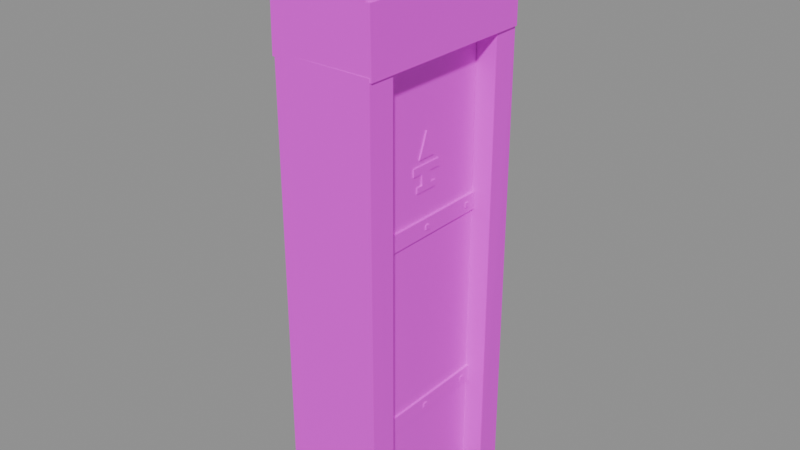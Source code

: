 # Source: wall.stone.forge_shutter.blend  (saved by Blender 5.2.45; exported with 4.5.12 LTS)
import bpy
from mathutils import Matrix  # noqa: F401  (used for matrix-valued properties, if any)

bpy.ops.wm.read_factory_settings(use_empty=True)
scene = bpy.context.scene
scene.name = 'Scene'

# ---- images (referenced by path relative to the original .blend; pixels are not part of the script)
import os
ASSET_DIR = os.environ.get("B2B_ASSET_DIR", "")  # directory of the original .blend (textures are referenced by path, not embedded)
HERE = os.path.dirname(os.path.abspath(__file__))  # packed textures are extracted next to this script under _unpacked/

def load_image(name, relpath, width, height, colorspace="sRGB"):
    """Load a texture the original file referenced (path relative to the .blend, or extracted next to this script)."""
    p = next((c for c in (os.path.join(HERE, relpath), os.path.join(ASSET_DIR, relpath)) if relpath and os.path.exists(c)), "")
    if p:
        img = bpy.data.images.load(p, check_existing=True)
        img.name = name
    else:  # same state as the original file: an image datablock whose file is absent (Cycles renders it pink)
        img = bpy.data.images.new(name, width, height)
        img.source = "FILE"
        img.filepath = "//" + (relpath or name)
    img.colorspace_settings.name = colorspace
    return img
img_palette_png = load_image('palette.png', 'palette.png', 1024, 1024, 'sRGB')

# ---- materials (node trees are filled in below, after node groups)
mat_palette = bpy.data.materials.new('palette')

# ---- material node trees
mat_palette.use_nodes = True; mat_palette.node_tree.nodes.clear()
_N = mat_palette.node_tree.nodes; _L = mat_palette.node_tree.links
n0 = _N.new('ShaderNodeBsdfPrincipled'); n0.name = 'Principled BSDF'; n0.location = (-200, 100)
n0.inputs[10].default_value = 0.005
n1 = _N.new('ShaderNodeOutputMaterial'); n1.name = 'Material Output'; n1.location = (200, 100)
n2 = _N.new('ShaderNodeTexImage'); n2.name = 'Image Texture'; n2.location = (0, 0)
n2.image = img_palette_png
n2.interpolation = 'Closest'
_L.new(n0.outputs[0], n1.inputs[0])
_L.new(n2.outputs[0], n0.inputs[0])
n1.is_active_output = True

# ---- meshes
me_wall_stone_forge_shutter = bpy.data.meshes.new('wall.stone.forge_shutter')
me_wall_stone_forge_shutter.from_pydata([(-0.2594, -0.36, -0.0007031), (-0.2595, -0.3597, 2.42), (-0.2629, -0.4966, -0.001114), (-0.2596, -0.5011, 2.421), (0.2592, -0.359, -0.001043), (0.2628, -0.3569, 2.421), (0.2583, -0.4967, 0.001731), (0.2635, -0.5003, 2.42), (-0.2603, 0.3587, 0.001977), (-0.2594, 0.3616, 2.421), (-0.2636, 0.5035, -0.0002214), (-0.2627, 0.4972, 2.422), (0.2638, 0.3572, 5.444e-05), (0.2573, 0.3637, 2.42), (0.2599, 0.503, -0.000164), (0.2597, 0.4998, 2.418), (-0.2719, -0.5014, 2.398), (-0.2661, -0.5025, 2.718), (-0.2698, 0.496, 2.401), (-0.2715, 0.5029, 2.721), (0.2727, -0.4977, 2.401), (0.2714, -0.5012, 2.72), (0.2699, 0.4981, 2.4), (0.2661, 0.5014, 2.722), (-0.2526, -0.4978, 2.721), (-0.253, -0.497, 3.001), (-0.2539, 0.4983, 2.72), (-0.2489, 0.5021, 3.002), (0.2502, -0.5017, 2.719), (0.2469, -0.4997, 2.999), (0.2501, 0.4976, 2.72), (0.25, 0.4976, 2.998)], [], [(0, 2, 3, 1), (4, 5, 7, 6), (0, 1, 5, 4), (2, 6, 7, 3), (0, 4, 6, 2), (1, 3, 7, 5), (8, 9, 11, 10), (12, 14, 15, 13), (8, 12, 13, 9), (10, 11, 15, 14), (8, 10, 14, 12), (9, 13, 15, 11), (16, 17, 19, 18), (20, 22, 23, 21), (16, 20, 21, 17), (18, 19, 23, 22), (16, 18, 22, 20), (17, 21, 23, 19), (24, 25, 27, 26), (28, 30, 31, 29), (24, 28, 29, 25), (26, 27, 31, 30), (24, 26, 30, 28), (25, 29, 31, 27)])
_uv = me_wall_stone_forge_shutter.uv_layers.new(name='UVMap')
_uv.uv.foreach_set('vector', [0.6875, 0.8333, 0.6875, 0.8333, 0.6875, 0.8333, 0.6875, 0.8333, 0.6875, 0.8333, 0.6875, 0.8333, 0.6875, 0.8333, 0.6875, 0.8333, 0.5625, 0.8333, 0.5625, 0.8333, 0.5625, 0.8333, 0.5625, 0.8333, 0.5625, 0.8333, 0.5625, 0.8333, 0.5625, 0.8333, 0.5625, 0.8333, 0.5625, 0.8333, 0.5625, 0.8333, 0.5625, 0.8333, 0.5625, 0.8333, 0.4375, 0.8333, 0.4375, 0.8333, 0.4375, 0.8333, 0.4375, 0.8333, 0.6875, 0.8333, 0.6875, 0.8333, 0.6875, 0.8333, 0.6875, 0.8333, 0.6875, 0.8333, 0.6875, 0.8333, 0.6875, 0.8333, 0.6875, 0.8333, 0.5625, 0.8333, 0.5625, 0.8333, 0.5625, 0.8333, 0.5625, 0.8333, 0.5625, 0.8333, 0.5625, 0.8333, 0.5625, 0.8333, 0.5625, 0.8333, 0.5625, 0.8333, 0.5625, 0.8333, 0.5625, 0.8333, 0.5625, 0.8333, 0.4375, 0.8333, 0.4375, 0.8333, 0.4375, 0.8333, 0.4375, 0.8333, 0.6875, 0.8333, 0.6875, 0.8333, 0.6875, 0.8333, 0.6875, 0.8333, 0.6875, 0.8333, 0.6875, 0.8333, 0.6875, 0.8333, 0.6875, 0.8333, 0.5625, 0.8333, 0.5625, 0.8333, 0.5625, 0.8333, 0.5625, 0.8333, 0.5625, 0.8333, 0.5625, 0.8333, 0.5625, 0.8333, 0.5625, 0.8333, 0.5625, 0.8333, 0.5625, 0.8333, 0.5625, 0.8333, 0.5625, 0.8333, 0.4375, 0.8333, 0.4375, 0.8333, 0.4375, 0.8333, 0.4375, 0.8333, 0.6875, 0.8333, 0.6875, 0.8333, 0.6875, 0.8333, 0.6875, 0.8333, 0.6875, 0.8333, 0.6875, 0.8333, 0.6875, 0.8333, 0.6875, 0.8333, 0.5625, 0.8333, 0.5625, 0.8333, 0.5625, 0.8333, 0.5625, 0.8333, 0.5625, 0.8333, 0.5625, 0.8333, 0.5625, 0.8333, 0.5625, 0.8333, 0.5625, 0.8333, 0.5625, 0.8333, 0.5625, 0.8333, 0.5625, 0.8333, 0.4375, 0.8333, 0.4375, 0.8333, 0.4375, 0.8333, 0.4375, 0.8333])
me_wall_stone_forge_shutter.materials.append(mat_palette)
me_wall_stone_forge_shutter.update()
me_shutter = bpy.data.meshes.new('shutter')
me_shutter.from_pydata([(-0.148, -0.3584, 0.000253), (-0.1521, -0.3574, 2.4), (-0.1527, 0.3575, 4.938e-05), (-0.1474, 0.3578, 2.4), (0.1526, -0.3586, -0.001281), (0.1482, -0.3604, 2.4), (0.1491, 0.3596, 0.000449), (0.148, 0.3604, 2.399), (-0.162, -0.36, 0.5), (-0.162, -0.36, 0.59), (-0.162, 0.36, 0.5), (-0.162, 0.36, 0.59), (0.162, -0.36, 0.5), (0.162, -0.36, 0.59), (0.162, 0.36, 0.5), (0.162, 0.36, 0.59), (-0.168, -0.312, 0.533), (-0.168, -0.312, 0.557), (-0.168, -0.288, 0.533), (-0.168, -0.288, 0.557), (0.168, -0.312, 0.533), (0.168, -0.312, 0.557), (0.168, -0.288, 0.533), (0.168, -0.288, 0.557), (-0.168, -0.012, 0.533), (-0.168, -0.012, 0.557), (-0.168, 0.012, 0.533), (-0.168, 0.012, 0.557), (0.168, -0.012, 0.533), (0.168, -0.012, 0.557), (0.168, 0.012, 0.533), (0.168, 0.012, 0.557), (-0.168, 0.288, 0.533), (-0.168, 0.288, 0.557), (-0.168, 0.312, 0.533), (-0.168, 0.312, 0.557), (0.168, 0.288, 0.533), (0.168, 0.288, 0.557), (0.168, 0.312, 0.533), (0.168, 0.312, 0.557), (-0.162, -0.36, 1.5), (-0.162, -0.36, 1.59), (-0.162, 0.36, 1.5), (-0.162, 0.36, 1.59), (0.162, -0.36, 1.5), (0.162, -0.36, 1.59), (0.162, 0.36, 1.5), (0.162, 0.36, 1.59), (-0.168, -0.312, 1.533), (-0.168, -0.312, 1.557), (-0.168, -0.288, 1.533), (-0.168, -0.288, 1.557), (0.168, -0.312, 1.533), (0.168, -0.312, 1.557), (0.168, -0.288, 1.533), (0.168, -0.288, 1.557), (-0.168, -0.012, 1.533), (-0.168, -0.012, 1.557), (-0.168, 0.012, 1.533), (-0.168, 0.012, 1.557), (0.168, -0.012, 1.533), (0.168, -0.012, 1.557), (0.168, 0.012, 1.533), (0.168, 0.012, 1.557), (-0.168, 0.288, 1.533), (-0.168, 0.288, 1.557), (-0.168, 0.312, 1.533), (-0.168, 0.312, 1.557), (0.168, 0.288, 1.533), (0.168, 0.288, 1.557), (0.168, 0.312, 1.533), (0.168, 0.312, 1.557), (-0.156, -0.09, 1.82), (-0.156, -0.09, 1.86), (-0.156, 0.09, 1.82), (-0.156, 0.09, 1.86), (-0.148, -0.09, 1.82), (-0.148, -0.09, 1.86), (-0.148, 0.09, 1.82), (-0.148, 0.09, 1.86), (-0.156, -0.03, 1.76), (-0.156, -0.03, 1.82), (-0.156, 0.03, 1.76), (-0.156, 0.03, 1.82), (-0.148, -0.03, 1.76), (-0.148, -0.03, 1.82), (-0.148, 0.03, 1.76), (-0.148, 0.03, 1.82), (-0.156, -0.065, 1.73), (-0.156, -0.065, 1.76), (-0.156, 0.065, 1.73), (-0.156, 0.065, 1.76), (-0.148, -0.065, 1.73), (-0.148, -0.065, 1.76), (-0.148, 0.065, 1.73), (-0.148, 0.065, 1.76), (-0.156, -0.05, 1.89), (-0.156, 0.05, 1.89), (-0.156, 0.02, 1.96), (-0.156, 0.0, 2.02), (-0.156, -0.025, 1.95), (-0.148, -0.05, 1.89), (-0.148, 0.05, 1.89), (-0.148, 0.02, 1.96), (-0.148, 0.0, 2.02), (-0.148, -0.025, 1.95), (0.148, -0.09, 1.82), (0.148, -0.09, 1.86), (0.148, 0.09, 1.82), (0.148, 0.09, 1.86), (0.156, -0.09, 1.82), (0.156, -0.09, 1.86), (0.156, 0.09, 1.82), (0.156, 0.09, 1.86), (0.148, -0.03, 1.76), (0.148, -0.03, 1.82), (0.148, 0.03, 1.76), (0.148, 0.03, 1.82), (0.156, -0.03, 1.76), (0.156, -0.03, 1.82), (0.156, 0.03, 1.76), (0.156, 0.03, 1.82), (0.148, -0.065, 1.73), (0.148, -0.065, 1.76), (0.148, 0.065, 1.73), (0.148, 0.065, 1.76), (0.156, -0.065, 1.73), (0.156, -0.065, 1.76), (0.156, 0.065, 1.73), (0.156, 0.065, 1.76), (0.148, -0.05, 1.89), (0.148, 0.05, 1.89), (0.148, 0.02, 1.96), (0.148, 0.0, 2.02), (0.148, -0.025, 1.95), (0.156, -0.05, 1.89), (0.156, 0.05, 1.89), (0.156, 0.02, 1.96), (0.156, 0.0, 2.02), (0.156, -0.025, 1.95)], [], [(0, 1, 3, 2), (4, 6, 7, 5), (0, 4, 5, 1), (2, 3, 7, 6), (0, 2, 6, 4), (1, 5, 7, 3), (8, 9, 11, 10), (12, 14, 15, 13), (8, 12, 13, 9), (10, 11, 15, 14), (8, 10, 14, 12), (9, 13, 15, 11), (16, 17, 19, 18), (20, 22, 23, 21), (16, 20, 21, 17), (18, 19, 23, 22), (16, 18, 22, 20), (17, 21, 23, 19), (24, 25, 27, 26), (28, 30, 31, 29), (24, 28, 29, 25), (26, 27, 31, 30), (24, 26, 30, 28), (25, 29, 31, 27), (32, 33, 35, 34), (36, 38, 39, 37), (32, 36, 37, 33), (34, 35, 39, 38), (32, 34, 38, 36), (33, 37, 39, 35), (40, 41, 43, 42), (44, 46, 47, 45), (40, 44, 45, 41), (42, 43, 47, 46), (40, 42, 46, 44), (41, 45, 47, 43), (48, 49, 51, 50), (52, 54, 55, 53), (48, 52, 53, 49), (50, 51, 55, 54), (48, 50, 54, 52), (49, 53, 55, 51), (56, 57, 59, 58), (60, 62, 63, 61), (56, 60, 61, 57), (58, 59, 63, 62), (56, 58, 62, 60), (57, 61, 63, 59), (64, 65, 67, 66), (68, 70, 71, 69), (64, 68, 69, 65), (66, 67, 71, 70), (64, 66, 70, 68), (65, 69, 71, 67), (72, 73, 75, 74), (76, 78, 79, 77), (72, 76, 77, 73), (74, 75, 79, 78), (72, 74, 78, 76), (73, 77, 79, 75), (80, 81, 83, 82), (84, 86, 87, 85), (80, 84, 85, 81), (82, 83, 87, 86), (80, 82, 86, 84), (81, 85, 87, 83), (88, 89, 91, 90), (92, 94, 95, 93), (88, 92, 93, 89), (90, 91, 95, 94), (88, 90, 94, 92), (89, 93, 95, 91), (96, 100, 99, 98, 97), (105, 101, 102, 103, 104), (96, 97, 102, 101), (97, 98, 103, 102), (98, 99, 104, 103), (99, 100, 105, 104), (100, 96, 101, 105), (106, 107, 109, 108), (110, 112, 113, 111), (106, 110, 111, 107), (108, 109, 113, 112), (106, 108, 112, 110), (107, 111, 113, 109), (114, 115, 117, 116), (118, 120, 121, 119), (114, 118, 119, 115), (116, 117, 121, 120), (114, 116, 120, 118), (115, 119, 121, 117), (122, 123, 125, 124), (126, 128, 129, 127), (122, 126, 127, 123), (124, 125, 129, 128), (122, 124, 128, 126), (123, 127, 129, 125), (130, 134, 133, 132, 131), (139, 135, 136, 137, 138), (130, 131, 136, 135), (131, 132, 137, 136), (132, 133, 138, 137), (133, 134, 139, 138), (134, 130, 135, 139)])
_uv = me_shutter.uv_layers.new(name='UVMap')
_uv.uv.foreach_set('vector', [0.5625, 0.8333, 0.5625, 0.8333, 0.5625, 0.8333, 0.5625, 0.8333, 0.5625, 0.8333, 0.5625, 0.8333, 0.5625, 0.8333, 0.5625, 0.8333, 0.3125, 0.8333, 0.3125, 0.8333, 0.3125, 0.8333, 0.3125, 0.8333, 0.3125, 0.8333, 0.3125, 0.8333, 0.3125, 0.8333, 0.3125, 0.8333, 0.3125, 0.8333, 0.3125, 0.8333, 0.3125, 0.8333, 0.3125, 0.8333, 0.1875, 0.8333, 0.1875, 0.8333, 0.1875, 0.8333, 0.1875, 0.8333, 0.5625, 0.2778, 0.5625, 0.2778, 0.5625, 0.2778, 0.5625, 0.2778, 0.5625, 0.2778, 0.5625, 0.2778, 0.5625, 0.2778, 0.5625, 0.2778, 0.5625, 0.2778, 0.5625, 0.2778, 0.5625, 0.2778, 0.5625, 0.2778, 0.5625, 0.2778, 0.5625, 0.2778, 0.5625, 0.2778, 0.5625, 0.2778, 0.5625, 0.2778, 0.5625, 0.2778, 0.5625, 0.2778, 0.5625, 0.2778, 0.4375, 0.2778, 0.4375, 0.2778, 0.4375, 0.2778, 0.4375, 0.2778, 0.5625, 0.2778, 0.5625, 0.2778, 0.5625, 0.2778, 0.5625, 0.2778, 0.5625, 0.2778, 0.5625, 0.2778, 0.5625, 0.2778, 0.5625, 0.2778, 0.4375, 0.2778, 0.4375, 0.2778, 0.4375, 0.2778, 0.4375, 0.2778, 0.4375, 0.2778, 0.4375, 0.2778, 0.4375, 0.2778, 0.4375, 0.2778, 0.4375, 0.2778, 0.4375, 0.2778, 0.4375, 0.2778, 0.4375, 0.2778, 0.3125, 0.2778, 0.3125, 0.2778, 0.3125, 0.2778, 0.3125, 0.2778, 0.5625, 0.2778, 0.5625, 0.2778, 0.5625, 0.2778, 0.5625, 0.2778, 0.5625, 0.2778, 0.5625, 0.2778, 0.5625, 0.2778, 0.5625, 0.2778, 0.4375, 0.2778, 0.4375, 0.2778, 0.4375, 0.2778, 0.4375, 0.2778, 0.4375, 0.2778, 0.4375, 0.2778, 0.4375, 0.2778, 0.4375, 0.2778, 0.4375, 0.2778, 0.4375, 0.2778, 0.4375, 0.2778, 0.4375, 0.2778, 0.3125, 0.2778, 0.3125, 0.2778, 0.3125, 0.2778, 0.3125, 0.2778, 0.5625, 0.2778, 0.5625, 0.2778, 0.5625, 0.2778, 0.5625, 0.2778, 0.5625, 0.2778, 0.5625, 0.2778, 0.5625, 0.2778, 0.5625, 0.2778, 0.4375, 0.2778, 0.4375, 0.2778, 0.4375, 0.2778, 0.4375, 0.2778, 0.4375, 0.2778, 0.4375, 0.2778, 0.4375, 0.2778, 0.4375, 0.2778, 0.4375, 0.2778, 0.4375, 0.2778, 0.4375, 0.2778, 0.4375, 0.2778, 0.3125, 0.2778, 0.3125, 0.2778, 0.3125, 0.2778, 0.3125, 0.2778, 0.5625, 0.2778, 0.5625, 0.2778, 0.5625, 0.2778, 0.5625, 0.2778, 0.5625, 0.2778, 0.5625, 0.2778, 0.5625, 0.2778, 0.5625, 0.2778, 0.5625, 0.2778, 0.5625, 0.2778, 0.5625, 0.2778, 0.5625, 0.2778, 0.5625, 0.2778, 0.5625, 0.2778, 0.5625, 0.2778, 0.5625, 0.2778, 0.5625, 0.2778, 0.5625, 0.2778, 0.5625, 0.2778, 0.5625, 0.2778, 0.4375, 0.2778, 0.4375, 0.2778, 0.4375, 0.2778, 0.4375, 0.2778, 0.5625, 0.2778, 0.5625, 0.2778, 0.5625, 0.2778, 0.5625, 0.2778, 0.5625, 0.2778, 0.5625, 0.2778, 0.5625, 0.2778, 0.5625, 0.2778, 0.4375, 0.2778, 0.4375, 0.2778, 0.4375, 0.2778, 0.4375, 0.2778, 0.4375, 0.2778, 0.4375, 0.2778, 0.4375, 0.2778, 0.4375, 0.2778, 0.4375, 0.2778, 0.4375, 0.2778, 0.4375, 0.2778, 0.4375, 0.2778, 0.3125, 0.2778, 0.3125, 0.2778, 0.3125, 0.2778, 0.3125, 0.2778, 0.5625, 0.2778, 0.5625, 0.2778, 0.5625, 0.2778, 0.5625, 0.2778, 0.5625, 0.2778, 0.5625, 0.2778, 0.5625, 0.2778, 0.5625, 0.2778, 0.4375, 0.2778, 0.4375, 0.2778, 0.4375, 0.2778, 0.4375, 0.2778, 0.4375, 0.2778, 0.4375, 0.2778, 0.4375, 0.2778, 0.4375, 0.2778, 0.4375, 0.2778, 0.4375, 0.2778, 0.4375, 0.2778, 0.4375, 0.2778, 0.3125, 0.2778, 0.3125, 0.2778, 0.3125, 0.2778, 0.3125, 0.2778, 0.5625, 0.2778, 0.5625, 0.2778, 0.5625, 0.2778, 0.5625, 0.2778, 0.5625, 0.2778, 0.5625, 0.2778, 0.5625, 0.2778, 0.5625, 0.2778, 0.4375, 0.2778, 0.4375, 0.2778, 0.4375, 0.2778, 0.4375, 0.2778, 0.4375, 0.2778, 0.4375, 0.2778, 0.4375, 0.2778, 0.4375, 0.2778, 0.4375, 0.2778, 0.4375, 0.2778, 0.4375, 0.2778, 0.4375, 0.2778, 0.3125, 0.2778, 0.3125, 0.2778, 0.3125, 0.2778, 0.3125, 0.2778, 0.8125, 0.8333, 0.8125, 0.8333, 0.8125, 0.8333, 0.8125, 0.8333, 0.8125, 0.8333, 0.8125, 0.8333, 0.8125, 0.8333, 0.8125, 0.8333, 0.8125, 0.8333, 0.8125, 0.8333, 0.8125, 0.8333, 0.8125, 0.8333, 0.8125, 0.8333, 0.8125, 0.8333, 0.8125, 0.8333, 0.8125, 0.8333, 0.8125, 0.8333, 0.8125, 0.8333, 0.8125, 0.8333, 0.8125, 0.8333, 0.8125, 0.8333, 0.8125, 0.8333, 0.8125, 0.8333, 0.8125, 0.8333, 0.8125, 0.8333, 0.8125, 0.8333, 0.8125, 0.8333, 0.8125, 0.8333, 0.8125, 0.8333, 0.8125, 0.8333, 0.8125, 0.8333, 0.8125, 0.8333, 0.8125, 0.8333, 0.8125, 0.8333, 0.8125, 0.8333, 0.8125, 0.8333, 0.8125, 0.8333, 0.8125, 0.8333, 0.8125, 0.8333, 0.8125, 0.8333, 0.8125, 0.8333, 0.8125, 0.8333, 0.8125, 0.8333, 0.8125, 0.8333, 0.8125, 0.8333, 0.8125, 0.8333, 0.8125, 0.8333, 0.8125, 0.8333, 0.8125, 0.8333, 0.8125, 0.8333, 0.8125, 0.8333, 0.8125, 0.8333, 0.8125, 0.8333, 0.8125, 0.8333, 0.8125, 0.8333, 0.8125, 0.8333, 0.8125, 0.8333, 0.8125, 0.8333, 0.8125, 0.8333, 0.8125, 0.8333, 0.8125, 0.8333, 0.8125, 0.8333, 0.8125, 0.8333, 0.8125, 0.8333, 0.8125, 0.8333, 0.8125, 0.8333, 0.8125, 0.8333, 0.8125, 0.8333, 0.8125, 0.8333, 0.8125, 0.8333, 0.8125, 0.8333, 0.8125, 0.8333, 0.8125, 0.8333, 0.8125, 0.8333, 0.8125, 0.8333, 0.8125, 0.8333, 0.8125, 0.8333, 0.8125, 0.8333, 0.8125, 0.8333, 0.8125, 0.8333, 0.8125, 0.8333, 0.8125, 0.8333, 0.8125, 0.8333, 0.8125, 0.8333, 0.8125, 0.8333, 0.8125, 0.8333, 0.8125, 0.8333, 0.8125, 0.8333, 0.8125, 0.8333, 0.8125, 0.8333, 0.8125, 0.8333, 0.8125, 0.8333, 0.8125, 0.8333, 0.8125, 0.8333, 0.8125, 0.8333, 0.8125, 0.8333, 0.8125, 0.8333, 0.8125, 0.8333, 0.8125, 0.8333, 0.8125, 0.8333, 0.8125, 0.8333, 0.8125, 0.8333, 0.8125, 0.8333, 0.8125, 0.8333, 0.8125, 0.8333, 0.8125, 0.8333, 0.8125, 0.8333, 0.8125, 0.8333, 0.8125, 0.8333, 0.8125, 0.8333, 0.8125, 0.8333, 0.8125, 0.8333, 0.8125, 0.8333, 0.8125, 0.8333, 0.8125, 0.8333, 0.8125, 0.8333, 0.8125, 0.8333, 0.8125, 0.8333, 0.8125, 0.8333, 0.8125, 0.8333, 0.8125, 0.8333, 0.8125, 0.8333, 0.8125, 0.8333, 0.8125, 0.8333, 0.8125, 0.8333, 0.8125, 0.8333, 0.8125, 0.8333, 0.8125, 0.8333, 0.8125, 0.8333, 0.8125, 0.8333, 0.8125, 0.8333, 0.8125, 0.8333, 0.8125, 0.8333, 0.8125, 0.8333, 0.8125, 0.8333, 0.8125, 0.8333, 0.8125, 0.8333, 0.8125, 0.8333, 0.8125, 0.8333, 0.8125, 0.8333, 0.8125, 0.8333, 0.8125, 0.8333, 0.8125, 0.8333, 0.8125, 0.8333, 0.8125, 0.8333, 0.8125, 0.8333, 0.8125, 0.8333, 0.8125, 0.8333, 0.8125, 0.8333, 0.8125, 0.8333, 0.8125, 0.8333, 0.8125, 0.8333, 0.8125, 0.8333, 0.8125, 0.8333, 0.8125, 0.8333, 0.8125, 0.8333, 0.8125, 0.8333, 0.8125, 0.8333, 0.8125, 0.8333, 0.8125, 0.8333, 0.8125, 0.8333, 0.8125, 0.8333, 0.8125, 0.8333, 0.8125, 0.8333, 0.8125, 0.8333, 0.8125, 0.8333, 0.8125, 0.8333, 0.8125, 0.8333, 0.8125, 0.8333, 0.8125, 0.8333, 0.8125, 0.8333, 0.8125, 0.8333, 0.8125, 0.8333, 0.8125, 0.8333, 0.8125, 0.8333, 0.8125, 0.8333, 0.8125, 0.8333, 0.8125, 0.8333, 0.8125, 0.8333, 0.8125, 0.8333, 0.8125, 0.8333, 0.8125, 0.8333, 0.8125, 0.8333, 0.8125, 0.8333, 0.8125, 0.8333, 0.8125, 0.8333, 0.8125, 0.8333, 0.8125, 0.8333, 0.8125, 0.8333, 0.8125, 0.8333, 0.8125, 0.8333, 0.8125, 0.8333, 0.8125, 0.8333, 0.8125, 0.8333, 0.8125, 0.8333, 0.8125, 0.8333, 0.8125, 0.8333, 0.8125, 0.8333, 0.8125, 0.8333, 0.8125, 0.8333, 0.8125, 0.8333, 0.8125, 0.8333, 0.8125, 0.8333, 0.8125, 0.8333])
me_shutter.materials.append(mat_palette)
me_shutter.update()

# ---- objects
ob_wall_stone_forge_shutter = bpy.data.objects.new('wall.stone.forge_shutter', me_wall_stone_forge_shutter)
ob_shutter = bpy.data.objects.new('shutter', me_shutter)

# ---- transforms, parenting, visibility, modifiers, constraints
ob_wall_stone_forge_shutter.location = (0.0, 0.0, 0.0)
ob_shutter.parent = ob_wall_stone_forge_shutter
ob_shutter.location = (0.0, 0.0, 0.0)

# ---- collection membership
scene.collection.objects.link(ob_wall_stone_forge_shutter)
scene.collection.objects.link(ob_shutter)

# ---- scene / render settings (as saved in the file)
scene.frame_start = 1; scene.frame_end = 250; scene.frame_set(1)
scene.render.engine = 'BLENDER_EEVEE_NEXT'
scene.render.bake_bias = 0.0
scene.render.bake_samples = 0
scene.render.compositor_device = 'GPU'
scene.eevee.use_volume_custom_range = False
scene.eevee.fast_gi_thickness_near = 0.1
scene.eevee.fast_gi_thickness_far = 0.0
scene.eevee.ray_tracing_options.screen_trace_thickness = 0.1
bpy.context.view_layer.update()

# ---- added for rendering (the .blend has no active camera and no usable light): camera, sun + grey world if the file has none
cam_auto = bpy.data.cameras.new('AutoCamera')
cam_auto.lens = 50.0
cam_auto.sensor_width = 36.0
cam_auto.clip_end = 1000.0
ob_auto_camera = bpy.data.objects.new('AutoCamera', cam_auto)
scene.collection.objects.link(ob_auto_camera)
ob_auto_camera.location = (2.97385, -3.56761, 3.87909)
ob_auto_camera.rotation_euler = (1.09748, -7.21219e-08, 0.694738)
scene.camera = ob_auto_camera
light_auto_sun = bpy.data.lights.new('AutoSun', 'SUN')
light_auto_sun.energy = 3.0
light_auto_sun.angle = 0.0523599
ob_auto_sun = bpy.data.objects.new('AutoSun', light_auto_sun)
scene.collection.objects.link(ob_auto_sun)
ob_auto_sun.rotation_euler = (0.872665, 0.174533, 0.523599)
if scene.world is None:
    world_auto = bpy.data.worlds.new('AutoWorld')
    world_auto.color = (0.3, 0.3, 0.3)
    scene.world = world_auto
bpy.context.view_layer.update()
